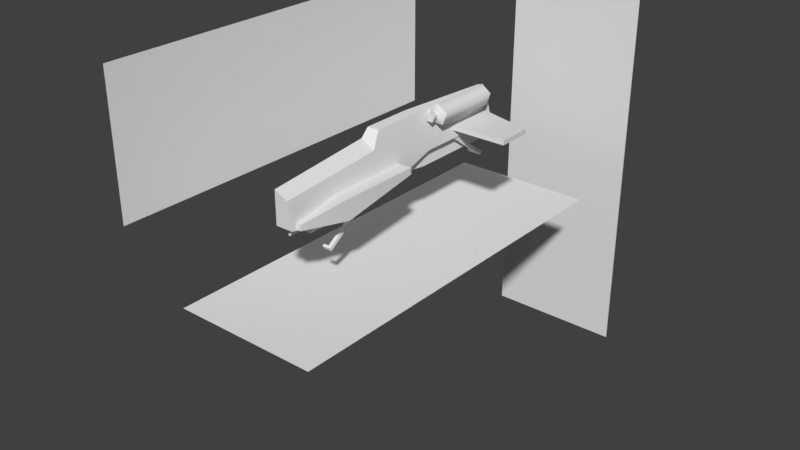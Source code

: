 # Source: vehicle-ah-109.blend  (saved by Blender 2.79.0; exported with 4.5.12 LTS)
import bpy
from mathutils import Matrix  # noqa: F401  (used for matrix-valued properties, if any)

bpy.ops.wm.read_factory_settings(use_empty=True)
scene = bpy.context.scene
scene.name = 'Scene'

# ---- collections
col_collection_1 = bpy.data.collections.new('Collection 1'); scene.collection.children.link(col_collection_1)
col_collection_2 = bpy.data.collections.new('Collection 2'); scene.collection.children.link(col_collection_2)
col_collection_2.hide_render = True
col_collection_2.hide_viewport = True

# ---- materials (node trees are filled in below, after node groups)
mat_material = bpy.data.materials.new('Material')
mat_material.alpha_threshold = 0.0
mat_material.use_transparent_shadow = False
mat_material.roughness = 0.5

# ---- material node trees

# ---- world
world_world = bpy.data.worlds.new('World'); scene.world = world_world
world_world.color = (0.05088, 0.05088, 0.05088)
world_world.use_sun_shadow = False
world_world.sun_shadow_jitter_overblur = 0.0
world_world.cycles.sampling_method = 'MANUAL'

# ---- meshes
me_plane_001 = bpy.data.meshes.new('Plane.001')
me_plane_001.from_pydata([(-3.237, -2.659, 3.261), (-3.237, -2.659, -0.003704), (-3.237, 2.659, 3.261), (-3.237, 2.659, -0.003704), (-1.663, -2.659, -1.225), (1.601, -2.659, -1.225), (-1.663, 2.659, -1.225), (1.601, 2.659, -1.225), (-1.663, 3.805, -5.852), (1.601, 3.805, -5.852), (-1.663, 3.805, 2.987), (1.601, 3.805, 2.987)], [], [(0, 1, 3, 2), (4, 5, 7, 6), (8, 9, 11, 10)])
_uv = me_plane_001.uv_layers.new(name='UVMap')
_uv.uv.foreach_set('vector', [0.1465, 0.9955, 0.1465, 0.7742, 0.953, 0.7742, 0.953, 0.9955, 0.9977, 0.1842, 0.9977, 0.3986, 0.2165, 0.3986, 0.2165, 0.1842, 0.7034, -0.3845, 0.9958, -0.3845, 0.9958, 0.2038, 0.7034, 0.2038])
me_plane_001.use_remesh_preserve_volume = False
me_plane_001.use_remesh_preserve_attributes = False
me_plane_001.use_mirror_vertex_groups = False
me_plane_001.update()
me_vehicle_ah_109 = bpy.data.meshes.new('vehicle-ah-109')
me_vehicle_ah_109.from_pydata([(0.2548, 0.3983, 0.979), (0.1862, 1.777, -0.1206), (0.3593, 0.9547, -2.562), (0.1862, 1.641, -2.562), (0.0, 1.685, -2.562), (0.0, 1.82, -0.1206), (0.2935, 1.267, 3.461), (0.1862, 1.777, 0.8888), (0.0, 1.82, 0.979), (0.2548, 0.3983, 2.893), (0.0, 0.3983, 0.979), (0.0, 1.643, 1.159), (0.0, 0.3983, 2.893), (0.4134, 0.5934, 2.893), (0.0, 0.5934, 2.893), (0.0, 1.411, 3.461), (0.3803, 0.6986, 3.461), (0.0, 0.6986, 3.461), (0.2811, 1.453, 1.132), (0.279, 1.453, -0.1206), (0.3652, 1.762, -0.4579), (0.285, 1.681, -0.5971), (0.3157, 1.586, -0.5971), (0.4148, 1.586, -0.5971), (0.4454, 1.681, -0.5971), (0.3652, 1.739, -0.5971), (0.1439, 1.726, -0.6976), (0.1439, 1.726, -2.172), (0.2284, 1.466, -0.6976), (0.2284, 1.466, -2.172), (0.502, 1.466, -0.6976), (0.502, 1.466, -2.172), (0.5865, 1.726, -0.6976), (0.5865, 1.726, -2.172), (0.3652, 1.887, -0.6976), (0.3652, 1.887, -2.172), (0.3185, 0.8054, 3.325), (0.3185, 0.6843, 3.325), (0.3185, 0.985, 2.257), (0.3185, 0.535, 2.257), (0.3185, 0.985, 0.4775), (0.3185, 0.8455, 0.4775), (0.4671, 0.8054, 3.325), (0.4671, 0.6843, 3.325), (0.6551, 0.985, 2.257), (0.6551, 0.535, 2.257), (0.6551, 0.985, 0.4775), (0.6551, 0.8455, 0.4775), (0.2742, 1.124, -2.395), (1.571, 1.124, -2.053), (0.2742, 1.124, -1.278), (1.571, 1.124, -1.278), (0.2742, 1.228, -2.395), (1.571, 1.228, -2.053), (0.2742, 1.228, -1.278), (1.571, 1.228, -1.278), (0.3449, 0.9547, -0.4736), (0.0, 0.9547, -2.562), (0.0, 0.9547, -0.4736), (0.2043, 0.9617, -0.4779), (0.02706, 0.6617, 0.3068), (0.0, 0.6617, 0.3068), (0.2043, 0.9565, -2.391), (0.0, 0.9565, -2.391), (0.2043, 0.5619, -0.4779), (0.0, 0.5619, -0.4779), (0.02706, 0.5619, 0.3068), (0.0, 0.5619, 0.3068), (0.2043, 0.5619, -2.391), (0.0, 0.5619, -2.391), (0.3631, 0.7993, 1.037), (0.467, 1.688, -0.4579), (0.4281, 1.568, -0.4579), (0.3023, 1.568, -0.4579), (0.2634, 1.688, -0.4579), (0.1413, 0.5282, 2.866), (0.1413, 0.5282, 3.294), (0.1737, 0.4958, 2.866), (0.1737, 0.4958, 3.294), (0.1413, 0.4635, 2.866), (0.1413, 0.4635, 3.294), (0.109, 0.4958, 2.866), (0.109, 0.4958, 3.294), (0.1914, 0.4351, 1.271), (0.1914, -0.2479, 2.275), (0.1914, 0.5013, 1.309), (0.1164, 0.4351, 1.271), (0.1164, 0.5013, 1.309), (0.1914, -0.1818, 2.314), (0.1164, -0.2187, 2.232), (0.1164, -0.1526, 2.271), (0.0, -0.2479, 2.275), (0.0, -0.1818, 2.314), (0.0, -0.2187, 2.232), (0.0, -0.1526, 2.271), (0.3165, 1.012, -1.335), (0.3165, 0.9533, -1.287), (0.2415, 1.012, -1.335), (0.3165, 0.3066, -2.324), (0.2415, 0.9533, -1.287), (0.3165, 0.2479, -2.275), (0.2415, 0.3368, -2.282), (0.2415, 0.278, -2.233), (0.0, 0.3066, -2.324), (0.0, 0.2479, -2.275), (0.0, 0.3368, -2.282), (0.0, 0.278, -2.233)], [], [(57, 4, 3, 2), (3, 1, 19), (3, 4, 5, 1), (18, 11, 15, 6), (1, 5, 8, 7), (7, 8, 11, 18), (10, 0, 9, 12), (0, 13, 9), (9, 13, 14, 12), (16, 6, 15, 17), (14, 13, 16, 17), (56, 19, 18, 70), (70, 18, 6, 13), (13, 6, 16), (1, 7, 18, 19), (32, 34, 25, 24), (29, 28, 26, 27), (24, 25, 20, 71), (34, 26, 21, 25), (71, 20, 74, 73, 72), (26, 28, 22, 21), (27, 26, 34, 35), (30, 32, 24, 23), (33, 32, 30, 31), (28, 30, 23, 22), (31, 30, 28, 29), (35, 34, 32, 33), (35, 33, 31, 29, 27), (21, 22, 73, 74), (42, 43, 45, 44), (44, 45, 47, 46), (36, 37, 43, 42), (39, 41, 47, 45), (38, 36, 42, 44), (40, 38, 44, 46), (41, 40, 46, 47), (37, 39, 45, 43), (49, 51, 50, 48), (53, 52, 54, 55), (50, 51, 55, 54), (49, 48, 52, 53), (56, 2, 3, 19), (56, 0, 10, 58), (2, 56, 58, 57), (65, 64, 66, 67), (64, 65, 69, 68), (62, 59, 64, 68), (63, 62, 68, 69), (59, 60, 66, 64), (60, 61, 67, 66), (0, 56, 70), (0, 70, 13), (23, 24, 71, 72), (25, 21, 74, 20), (22, 23, 72, 73), (49, 53, 55, 51), (75, 76, 78, 77), (77, 78, 80, 79), (78, 76, 82, 80), (79, 80, 82, 81), (81, 82, 76, 75), (84, 88, 92, 91), (88, 85, 87, 90), (83, 84, 89, 86), (86, 89, 90, 87), (83, 85, 88, 84), (89, 84, 91, 93), (90, 89, 93, 94), (88, 90, 94, 92), (98, 100, 104, 103), (100, 96, 99, 102), (95, 98, 101, 97), (97, 101, 102, 99), (95, 96, 100, 98), (101, 98, 103, 105), (102, 101, 105, 106), (100, 102, 106, 104)])
me_vehicle_ah_109.polygons.foreach_set('use_smooth', [1, 1, 1, 1, 1, 1, 1, 1, 1, 1, 1, 1, 1, 1, 1, 1, 1, 1, 1, 1, 1, 1, 1, 1, 1, 1, 1, 1, 1, 1, 1, 1, 1, 1, 1, 1, 1, 0, 0, 0, 0, 1, 1, 1, 0, 0, 1, 0, 1, 0, 1, 1, 1, 1, 1, 0, 1, 1, 1, 1, 1, 0, 0, 0, 0, 0, 0, 0, 0, 0, 0, 0, 0, 0, 0, 0, 0])
_k = set([(0, 9), (0, 56), (1, 3), (1, 7), (2, 3), (2, 56), (2, 57), (3, 4), (6, 15), (6, 16), (6, 18), (7, 8), (7, 18), (9, 12), (9, 13), (11, 18), (13, 14), (13, 16), (16, 17), (20, 71), (20, 74), (21, 22), (21, 25), (22, 23), (23, 24), (24, 25), (26, 28), (26, 34), (27, 29), (27, 35), (28, 30), (29, 31), (30, 32), (31, 33), (32, 34), (33, 35), (36, 42), (37, 43), (40, 46), (41, 47), (42, 43), (42, 44), (43, 45), (44, 46), (45, 47), (46, 47), (60, 66), (62, 68), (64, 66), (64, 68), (71, 72), (72, 73), (73, 74), (76, 78), (76, 82), (78, 80), (80, 82)])
me_vehicle_ah_109.attributes.new('sharp_edge', 'BOOLEAN', 'EDGE').data.foreach_set('value', [ (min(e.vertices), max(e.vertices)) in _k for e in me_vehicle_ah_109.edges])
_uv = me_vehicle_ah_109.uv_layers.new(name='UVMap')
_uv.uv.foreach_set('vector', [0.2871, 0.5312, 0.4082, 0.5312, 0.4004, 0.5625, 0.2871, 0.5898, 0.2305, 0.005859, 0.248, 0.4062, 0.1934, 0.4062, 0.2305, 0.005859, 0.2617, 0.005859, 0.2793, 0.4043, 0.248, 0.4062, 0.1914, 0.6113, 0.2461, 0.6172, 0.2109, 0.9941, 0.1582, 0.9922, 0.06836, 0.01953, 0.09961, 0.01953, 0.09961, 0.2012, 0.06836, 0.1855, 0.06836, 0.1855, 0.09961, 0.2012, 0.08789, 0.2402, 0.0332, 0.2422, 0.9316, 0.668, 0.9746, 0.668, 0.9746, 0.9824, 0.9316, 0.9824, 0.01562, 0.584, 0.04688, 0.8984, 0.005859, 0.8965, 0.875, 0.4551, 0.8496, 0.4219, 0.918, 0.4219, 0.918, 0.4551, 0.8359, 0.3789, 0.8203, 0.4707, 0.7715, 0.4941, 0.7715, 0.3789, 0.918, 0.4219, 0.8496, 0.4219, 0.8535, 0.3281, 0.918, 0.3281, 0.1113, 0.3477, 0.1934, 0.4062, 0.1914, 0.6113, 0.08398, 0.5938, 0.08398, 0.5938, 0.1914, 0.6113, 0.1582, 0.9922, 0.04688, 0.8984, 0.04688, 0.8984, 0.1582, 0.9922, 0.06445, 0.9922, 0.06836, 0.01953, 0.06836, 0.1855, 0.01172, 0.2246, 0.01367, 0.01953, 0.3535, 0.6992, 0.3125, 0.7285, 0.3125, 0.6992, 0.3242, 0.6895, 0.4785, 0.748, 0.4785, 0.9902, 0.4336, 0.9902, 0.4336, 0.748, 0.3301, 0.6289, 0.3145, 0.6289, 0.3125, 0.6055, 0.332, 0.6055, 0.3125, 0.7285, 0.2715, 0.6992, 0.3008, 0.6895, 0.3125, 0.6992, 0.4199, 0.6113, 0.4062, 0.6289, 0.3867, 0.623, 0.3867, 0.6016, 0.4062, 0.5957, 0.2715, 0.6992, 0.2871, 0.6504, 0.3047, 0.6758, 0.3008, 0.6895, 0.4336, 0.748, 0.4336, 0.9902, 0.3887, 0.9902, 0.3887, 0.748, 0.3379, 0.6504, 0.3535, 0.6992, 0.3242, 0.6895, 0.3203, 0.6758, 0.3438, 0.748, 0.3438, 0.9902, 0.2988, 0.9902, 0.2988, 0.748, 0.2871, 0.6504, 0.3379, 0.6504, 0.3203, 0.6758, 0.3047, 0.6758, 0.2988, 0.748, 0.2988, 0.9902, 0.2539, 0.9902, 0.2539, 0.748, 0.3887, 0.748, 0.3887, 0.9902, 0.3438, 0.9902, 0.3438, 0.748, 0.4004, 0.6426, 0.4355, 0.668, 0.4219, 0.7109, 0.377, 0.7109, 0.3633, 0.668, 0.2988, 0.6309, 0.2832, 0.6367, 0.2715, 0.6172, 0.291, 0.6094, 0.7598, 0.9805, 0.7402, 0.9805, 0.7168, 0.8008, 0.7891, 0.8008, 0.7891, 0.8008, 0.7168, 0.8008, 0.7656, 0.5117, 0.7891, 0.5117, 0.9199, 0.9629, 0.9199, 0.9844, 0.8984, 0.9844, 0.8984, 0.9629, 0.8027, 0.8027, 0.8027, 0.5078, 0.8574, 0.5078, 0.8574, 0.8027, 0.9199, 0.7871, 0.9199, 0.9629, 0.8984, 0.9629, 0.8672, 0.7871, 0.9199, 0.4941, 0.9199, 0.7871, 0.8672, 0.7871, 0.8672, 0.4941, 0.9199, 0.4707, 0.9199, 0.4941, 0.8672, 0.4941, 0.8672, 0.4707, 0.8027, 0.9805, 0.8027, 0.8027, 0.8574, 0.8027, 0.8262, 0.9805, 0.6074, 0.2188, 0.4805, 0.2188, 0.4805, 0.005859, 0.6641, 0.005859, 0.3359, 0.2188, 0.2793, 0.005859, 0.4629, 0.005859, 0.4629, 0.2188, 0.4805, 0.005859, 0.4805, 0.2188, 0.4629, 0.2188, 0.4629, 0.005859, 0.4805, 0.3457, 0.4805, 0.5645, 0.4629, 0.5645, 0.4629, 0.3457, 0.1113, 0.3477, 0.1133, 0.005859, 0.2305, 0.005859, 0.1934, 0.4062, 0.9883, 0.4141, 0.9746, 0.668, 0.9316, 0.668, 0.9316, 0.4141, 0.9902, 0.07227, 0.9883, 0.4141, 0.9316, 0.4141, 0.9316, 0.07227, 0.6016, 0.8438, 0.6348, 0.8438, 0.6055, 0.9727, 0.6016, 0.9727, 0.6348, 0.8438, 0.6016, 0.8438, 0.6016, 0.5312, 0.6348, 0.5312, 0.7012, 0.5312, 0.7012, 0.8438, 0.6348, 0.8438, 0.6348, 0.5312, 0.6016, 0.4648, 0.6348, 0.4648, 0.6348, 0.5312, 0.6016, 0.5312, 0.7012, 0.8438, 0.6523, 0.9766, 0.6348, 0.9766, 0.6348, 0.8438, 0.6523, 0.9766, 0.6523, 0.9805, 0.6348, 0.9805, 0.6348, 0.9766, 0.01562, 0.584, 0.1113, 0.3477, 0.08398, 0.5938, 0.01562, 0.584, 0.08398, 0.5938, 0.04688, 0.8984, 0.3457, 0.6309, 0.3301, 0.6289, 0.332, 0.6055, 0.3516, 0.6094, 0.3145, 0.6289, 0.2988, 0.6309, 0.291, 0.6094, 0.3125, 0.6055, 0.3613, 0.6367, 0.3457, 0.6309, 0.3516, 0.6094, 0.3711, 0.6172, 0.4805, 0.3457, 0.4629, 0.3457, 0.4629, 0.2188, 0.4805, 0.2188, 0.02344, 0.9082, 0.02344, 0.9785, 0.01562, 0.9785, 0.01562, 0.9082, 0.01562, 0.9082, 0.01562, 0.9785, 0.007812, 0.9785, 0.007812, 0.9082, 0.01367, 0.9844, 0.01367, 0.9922, 0.007812, 0.9922, 0.007812, 0.9844, 0.03906, 0.9082, 0.03906, 0.9785, 0.03125, 0.9785, 0.03125, 0.9082, 0.03125, 0.9082, 0.03125, 0.9785, 0.02344, 0.9785, 0.02344, 0.9082, 0.6914, 0.2109, 0.7051, 0.209, 0.707, 0.2422, 0.6953, 0.2422, 0.7051, 0.209, 0.7051, 0.009766, 0.7168, 0.009766, 0.7168, 0.2012, 0.6914, 0.01172, 0.6914, 0.2109, 0.6797, 0.2012, 0.6797, 0.01172, 0.748, 0.01367, 0.748, 0.2031, 0.7344, 0.2031, 0.7344, 0.01172, 0.6914, 0.01172, 0.7051, 0.009766, 0.7051, 0.209, 0.6914, 0.2109, 0.6836, 0.2227, 0.6914, 0.2109, 0.6953, 0.2422, 0.6855, 0.2422, 0.7344, 0.2031, 0.748, 0.2031, 0.7461, 0.2227, 0.7324, 0.2227, 0.7051, 0.209, 0.7148, 0.2207, 0.7148, 0.2402, 0.707, 0.2422, 0.7871, 0.06836, 0.7754, 0.06836, 0.7715, 0.01758, 0.7832, 0.01562, 0.7754, 0.06836, 0.7754, 0.2676, 0.7617, 0.2676, 0.7617, 0.07812, 0.7871, 0.2676, 0.7871, 0.06836, 0.7988, 0.07617, 0.7988, 0.2676, 0.8262, 0.2441, 0.8125, 0.05469, 0.8242, 0.05469, 0.8379, 0.2441, 0.7871, 0.2676, 0.7754, 0.2676, 0.7754, 0.06836, 0.7871, 0.06836, 0.7949, 0.05469, 0.7871, 0.06836, 0.7832, 0.01562, 0.793, 0.01562, 0.8242, 0.05469, 0.8125, 0.05469, 0.8125, 0.01562, 0.8242, 0.01562, 0.7754, 0.06836, 0.7656, 0.05664, 0.7617, 0.01758, 0.7715, 0.01758])
me_vehicle_ah_109.materials.append(mat_material)
me_vehicle_ah_109.use_remesh_preserve_volume = False
me_vehicle_ah_109.use_remesh_preserve_attributes = False
me_vehicle_ah_109.use_mirror_vertex_groups = False
me_vehicle_ah_109.use_paint_bone_selection = False
me_vehicle_ah_109.use_paint_mask = True
me_vehicle_ah_109.update()
me_plane = bpy.data.meshes.new('Plane')
me_plane.from_pydata([(-3.237, -2.659, 3.261), (-3.237, -2.659, -0.003704), (-3.237, 2.659, 3.261), (-3.237, 2.659, -0.003704), (-1.663, -2.659, -1.225), (1.601, -2.659, -1.225), (-1.663, 2.659, -1.225), (1.601, 2.659, -1.225), (-1.663, 3.805, -5.852), (1.601, 3.805, -5.852), (-1.663, 3.805, 2.987), (1.601, 3.805, 2.987)], [], [(0, 1, 3, 2), (4, 5, 7, 6), (8, 9, 11, 10)])
_uv = me_plane.uv_layers.new(name='UVMap')
_uv.uv.foreach_set('vector', [0.4008, 0.4139, 0.4008, 0.0977, 0.9711, 0.0977, 0.9711, 0.4139, 0.4252, 0.8621, 0.2146, 0.8621, 0.2146, 0.005946, 0.4252, 0.005946, 0.5706, 0.1476, 0.7812, 0.1476, 0.7812, 1.004, 0.5706, 1.004])
me_plane.use_remesh_preserve_volume = False
me_plane.use_remesh_preserve_attributes = False
me_plane.use_mirror_vertex_groups = False
me_plane.update()

# ---- objects
ob_plane_001 = bpy.data.objects.new('Plane.001', me_plane_001)
ob_vehicle_ah_109 = bpy.data.objects.new('vehicle-ah-109', me_vehicle_ah_109)
ob_plane = bpy.data.objects.new('Plane', me_plane)

# ---- transforms, parenting, visibility, modifiers, constraints
ob_plane_001.location = (0.0, 0.0, 0.0)
ob_plane_001.scale = (1.0, 1.662, 1.0)
ob_plane_001.lineart.crease_threshold = 0.0
ob_vehicle_ah_109.location = (0.0, 0.0, 0.0)
ob_vehicle_ah_109.rotation_euler = (1.571, -0.0, 0.0)
ob_vehicle_ah_109.lineart.crease_threshold = 0.0
_m = ob_vehicle_ah_109.modifiers.new('Mirror', 'MIRROR')
_m.show_render = False
_m.use_clip = True
_m = ob_vehicle_ah_109.modifiers.new('EdgeSplit', 'EDGE_SPLIT')
_m.use_edge_angle = False
ob_plane.location = (0.0, 0.0, 0.0)
ob_plane.scale = (1.0, 1.662, 1.0)
ob_plane.lineart.crease_threshold = 0.0

# ---- collection membership
col_collection_1.objects.link(ob_plane_001)
col_collection_1.objects.link(ob_vehicle_ah_109)
col_collection_2.objects.link(ob_plane)

# ---- scene / render settings (as saved in the file)
scene.frame_start = 0; scene.frame_end = 250; scene.frame_set(0)
scene.render.engine = 'BLENDER_EEVEE_NEXT'
scene.render.resolution_percentage = 50
scene.render.fps = 30
scene.render.dither_intensity = 0.0
scene.cycles.use_denoising = False
scene.cycles.samples = 128
scene.cycles.sampling_pattern = 'TABULATED_SOBOL'
scene.cycles.use_adaptive_sampling = False
scene.cycles.use_light_tree = False
scene.cycles.blur_glossy = 0.0
scene.cycles.sample_clamp_indirect = 0.0
scene.view_settings.view_transform = 'Standard'
bpy.context.view_layer.update()

# ---- added for rendering (the .blend has no active camera and no usable light): camera, sun
cam_auto = bpy.data.cameras.new('AutoCamera')
cam_auto.lens = 50.0
cam_auto.sensor_width = 36.0
cam_auto.clip_end = 1000.0
ob_auto_camera = bpy.data.objects.new('AutoCamera', cam_auto)
scene.collection.objects.link(ob_auto_camera)
ob_auto_camera.location = (12.9641, -15.5861, 9.73015)
ob_auto_camera.rotation_euler = (1.09748, -7.21219e-08, 0.694738)
scene.camera = ob_auto_camera
light_auto_sun = bpy.data.lights.new('AutoSun', 'SUN')
light_auto_sun.energy = 3.0
light_auto_sun.angle = 0.0523599
ob_auto_sun = bpy.data.objects.new('AutoSun', light_auto_sun)
scene.collection.objects.link(ob_auto_sun)
ob_auto_sun.rotation_euler = (0.872665, 0.174533, 0.523599)
bpy.context.view_layer.update()
